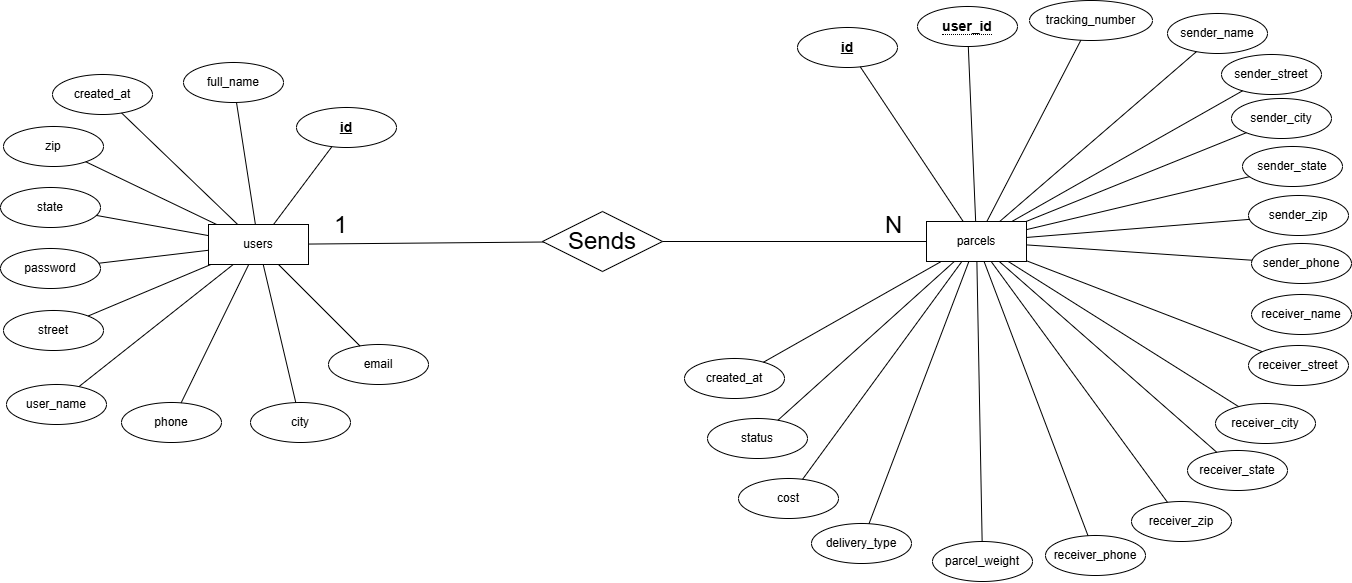

The diagram above was exported from draw.io. Its source (the exported page's mxGraphModel, read from the mxfile embedded in the PNG):
<mxGraphModel dx="1404" dy="587" grid="0" gridSize="10" guides="1" tooltips="1" connect="1" arrows="1" fold="1" page="0" pageScale="1" pageWidth="850" pageHeight="1100" math="0" shadow="0">
  <root>
    <mxCell id="0" />
    <mxCell id="1" parent="0" />
    <mxCell id="6fU0iMmO_q3U7_9HJFzY-7" value="&lt;font style=&quot;font-size: 14px;&quot;&gt;&lt;b&gt;id&lt;/b&gt;&lt;/font&gt;" style="ellipse;whiteSpace=wrap;html=1;align=center;fontStyle=4;" vertex="1" parent="1">
      <mxGeometry x="383" y="321" width="100" height="40" as="geometry" />
    </mxCell>
    <mxCell id="6fU0iMmO_q3U7_9HJFzY-8" value="full_name" style="ellipse;whiteSpace=wrap;html=1;align=center;" vertex="1" parent="1">
      <mxGeometry x="270" y="276" width="100" height="40" as="geometry" />
    </mxCell>
    <mxCell id="6fU0iMmO_q3U7_9HJFzY-9" value="user_name" style="ellipse;whiteSpace=wrap;html=1;align=center;" vertex="1" parent="1">
      <mxGeometry x="93" y="598" width="100" height="40" as="geometry" />
    </mxCell>
    <mxCell id="6fU0iMmO_q3U7_9HJFzY-10" value="email" style="ellipse;whiteSpace=wrap;html=1;align=center;" vertex="1" parent="1">
      <mxGeometry x="415" y="558" width="100" height="40" as="geometry" />
    </mxCell>
    <mxCell id="6fU0iMmO_q3U7_9HJFzY-11" value="password" style="ellipse;whiteSpace=wrap;html=1;align=center;" vertex="1" parent="1">
      <mxGeometry x="87" y="462" width="100" height="40" as="geometry" />
    </mxCell>
    <mxCell id="6fU0iMmO_q3U7_9HJFzY-12" value="phone" style="ellipse;whiteSpace=wrap;html=1;align=center;" vertex="1" parent="1">
      <mxGeometry x="208" y="616" width="100" height="40" as="geometry" />
    </mxCell>
    <mxCell id="6fU0iMmO_q3U7_9HJFzY-13" value="street" style="ellipse;whiteSpace=wrap;html=1;align=center;" vertex="1" parent="1">
      <mxGeometry x="90" y="524" width="100" height="40" as="geometry" />
    </mxCell>
    <mxCell id="6fU0iMmO_q3U7_9HJFzY-14" value="city" style="ellipse;whiteSpace=wrap;html=1;align=center;" vertex="1" parent="1">
      <mxGeometry x="337" y="616" width="100" height="40" as="geometry" />
    </mxCell>
    <mxCell id="6fU0iMmO_q3U7_9HJFzY-15" value="state" style="ellipse;whiteSpace=wrap;html=1;align=center;" vertex="1" parent="1">
      <mxGeometry x="87" y="401" width="100" height="40" as="geometry" />
    </mxCell>
    <mxCell id="6fU0iMmO_q3U7_9HJFzY-16" value="zip" style="ellipse;whiteSpace=wrap;html=1;align=center;" vertex="1" parent="1">
      <mxGeometry x="90" y="340" width="100" height="40" as="geometry" />
    </mxCell>
    <mxCell id="6fU0iMmO_q3U7_9HJFzY-17" value="created_at" style="ellipse;whiteSpace=wrap;html=1;align=center;" vertex="1" parent="1">
      <mxGeometry x="139" y="288" width="100" height="40" as="geometry" />
    </mxCell>
    <mxCell id="6fU0iMmO_q3U7_9HJFzY-18" value="users" style="whiteSpace=wrap;html=1;align=center;" vertex="1" parent="1">
      <mxGeometry x="295" y="438" width="100" height="40" as="geometry" />
    </mxCell>
    <mxCell id="6fU0iMmO_q3U7_9HJFzY-21" value="" style="endArrow=none;html=1;rounded=0;" edge="1" parent="1" source="6fU0iMmO_q3U7_9HJFzY-11" target="6fU0iMmO_q3U7_9HJFzY-18">
      <mxGeometry relative="1" as="geometry">
        <mxPoint x="114" y="486" as="sourcePoint" />
        <mxPoint x="274" y="486" as="targetPoint" />
      </mxGeometry>
    </mxCell>
    <mxCell id="6fU0iMmO_q3U7_9HJFzY-22" value="" style="endArrow=none;html=1;rounded=0;" edge="1" parent="1" source="6fU0iMmO_q3U7_9HJFzY-13" target="6fU0iMmO_q3U7_9HJFzY-18">
      <mxGeometry relative="1" as="geometry">
        <mxPoint x="114" y="486" as="sourcePoint" />
        <mxPoint x="274" y="486" as="targetPoint" />
      </mxGeometry>
    </mxCell>
    <mxCell id="6fU0iMmO_q3U7_9HJFzY-23" value="" style="endArrow=none;html=1;rounded=0;" edge="1" parent="1" source="6fU0iMmO_q3U7_9HJFzY-15" target="6fU0iMmO_q3U7_9HJFzY-18">
      <mxGeometry relative="1" as="geometry">
        <mxPoint x="114" y="486" as="sourcePoint" />
        <mxPoint x="274" y="486" as="targetPoint" />
      </mxGeometry>
    </mxCell>
    <mxCell id="6fU0iMmO_q3U7_9HJFzY-24" value="" style="endArrow=none;html=1;rounded=0;" edge="1" parent="1" source="6fU0iMmO_q3U7_9HJFzY-16" target="6fU0iMmO_q3U7_9HJFzY-18">
      <mxGeometry relative="1" as="geometry">
        <mxPoint x="124" y="496" as="sourcePoint" />
        <mxPoint x="284" y="496" as="targetPoint" />
      </mxGeometry>
    </mxCell>
    <mxCell id="6fU0iMmO_q3U7_9HJFzY-25" value="" style="endArrow=none;html=1;rounded=0;" edge="1" parent="1" source="6fU0iMmO_q3U7_9HJFzY-17" target="6fU0iMmO_q3U7_9HJFzY-18">
      <mxGeometry relative="1" as="geometry">
        <mxPoint x="134" y="506" as="sourcePoint" />
        <mxPoint x="294" y="506" as="targetPoint" />
      </mxGeometry>
    </mxCell>
    <mxCell id="6fU0iMmO_q3U7_9HJFzY-26" value="" style="endArrow=none;html=1;rounded=0;" edge="1" parent="1" source="6fU0iMmO_q3U7_9HJFzY-9" target="6fU0iMmO_q3U7_9HJFzY-18">
      <mxGeometry relative="1" as="geometry">
        <mxPoint x="144" y="516" as="sourcePoint" />
        <mxPoint x="304" y="516" as="targetPoint" />
      </mxGeometry>
    </mxCell>
    <mxCell id="6fU0iMmO_q3U7_9HJFzY-27" value="" style="endArrow=none;html=1;rounded=0;" edge="1" parent="1" source="6fU0iMmO_q3U7_9HJFzY-12" target="6fU0iMmO_q3U7_9HJFzY-18">
      <mxGeometry relative="1" as="geometry">
        <mxPoint x="154" y="526" as="sourcePoint" />
        <mxPoint x="314" y="526" as="targetPoint" />
      </mxGeometry>
    </mxCell>
    <mxCell id="6fU0iMmO_q3U7_9HJFzY-28" value="" style="endArrow=none;html=1;rounded=0;" edge="1" parent="1" source="6fU0iMmO_q3U7_9HJFzY-14" target="6fU0iMmO_q3U7_9HJFzY-18">
      <mxGeometry relative="1" as="geometry">
        <mxPoint x="164" y="536" as="sourcePoint" />
        <mxPoint x="324" y="536" as="targetPoint" />
      </mxGeometry>
    </mxCell>
    <mxCell id="6fU0iMmO_q3U7_9HJFzY-29" value="" style="endArrow=none;html=1;rounded=0;" edge="1" parent="1" source="6fU0iMmO_q3U7_9HJFzY-18" target="6fU0iMmO_q3U7_9HJFzY-8">
      <mxGeometry relative="1" as="geometry">
        <mxPoint x="174" y="546" as="sourcePoint" />
        <mxPoint x="334" y="546" as="targetPoint" />
      </mxGeometry>
    </mxCell>
    <mxCell id="6fU0iMmO_q3U7_9HJFzY-30" value="" style="endArrow=none;html=1;rounded=0;" edge="1" parent="1" source="6fU0iMmO_q3U7_9HJFzY-7" target="6fU0iMmO_q3U7_9HJFzY-18">
      <mxGeometry relative="1" as="geometry">
        <mxPoint x="184" y="556" as="sourcePoint" />
        <mxPoint x="344" y="556" as="targetPoint" />
      </mxGeometry>
    </mxCell>
    <mxCell id="6fU0iMmO_q3U7_9HJFzY-31" value="" style="endArrow=none;html=1;rounded=0;" edge="1" parent="1" source="6fU0iMmO_q3U7_9HJFzY-18" target="6fU0iMmO_q3U7_9HJFzY-10">
      <mxGeometry relative="1" as="geometry">
        <mxPoint x="194" y="566" as="sourcePoint" />
        <mxPoint x="354" y="566" as="targetPoint" />
      </mxGeometry>
    </mxCell>
    <mxCell id="6fU0iMmO_q3U7_9HJFzY-33" value="parcels" style="whiteSpace=wrap;html=1;align=center;" vertex="1" parent="1">
      <mxGeometry x="1013" y="435" width="100" height="40" as="geometry" />
    </mxCell>
    <mxCell id="6fU0iMmO_q3U7_9HJFzY-34" value="&lt;span style=&quot;border-bottom: 1px dotted&quot;&gt;&lt;font style=&quot;font-size: 14px;&quot;&gt;&lt;b&gt;user_id&lt;/b&gt;&lt;/font&gt;&lt;/span&gt;" style="ellipse;whiteSpace=wrap;html=1;align=center;" vertex="1" parent="1">
      <mxGeometry x="1004" y="220" width="100" height="40" as="geometry" />
    </mxCell>
    <mxCell id="6fU0iMmO_q3U7_9HJFzY-35" value="&lt;font style=&quot;font-size: 14px;&quot;&gt;&lt;b&gt;id&lt;/b&gt;&lt;/font&gt;" style="ellipse;whiteSpace=wrap;html=1;align=center;fontStyle=4;" vertex="1" parent="1">
      <mxGeometry x="884" y="241" width="100" height="40" as="geometry" />
    </mxCell>
    <mxCell id="6fU0iMmO_q3U7_9HJFzY-36" value="tracking_number" style="ellipse;whiteSpace=wrap;html=1;align=center;" vertex="1" parent="1">
      <mxGeometry x="1116" y="214" width="123" height="40" as="geometry" />
    </mxCell>
    <mxCell id="6fU0iMmO_q3U7_9HJFzY-37" value="sender_name" style="ellipse;whiteSpace=wrap;html=1;align=center;" vertex="1" parent="1">
      <mxGeometry x="1254" y="227" width="100" height="40" as="geometry" />
    </mxCell>
    <mxCell id="6fU0iMmO_q3U7_9HJFzY-38" value="sender_street" style="ellipse;whiteSpace=wrap;html=1;align=center;" vertex="1" parent="1">
      <mxGeometry x="1308" y="268" width="100" height="40" as="geometry" />
    </mxCell>
    <mxCell id="6fU0iMmO_q3U7_9HJFzY-39" value="sender_city" style="ellipse;whiteSpace=wrap;html=1;align=center;" vertex="1" parent="1">
      <mxGeometry x="1318" y="312" width="100" height="40" as="geometry" />
    </mxCell>
    <mxCell id="6fU0iMmO_q3U7_9HJFzY-40" value="sender_state" style="ellipse;whiteSpace=wrap;html=1;align=center;" vertex="1" parent="1">
      <mxGeometry x="1329" y="360" width="100" height="40" as="geometry" />
    </mxCell>
    <mxCell id="6fU0iMmO_q3U7_9HJFzY-41" value="sender_zip" style="ellipse;whiteSpace=wrap;html=1;align=center;" vertex="1" parent="1">
      <mxGeometry x="1335" y="409" width="100" height="40" as="geometry" />
    </mxCell>
    <mxCell id="6fU0iMmO_q3U7_9HJFzY-42" value="sender_phone" style="ellipse;whiteSpace=wrap;html=1;align=center;" vertex="1" parent="1">
      <mxGeometry x="1338" y="457" width="100" height="40" as="geometry" />
    </mxCell>
    <mxCell id="6fU0iMmO_q3U7_9HJFzY-43" value="receiver_name" style="ellipse;whiteSpace=wrap;html=1;align=center;" vertex="1" parent="1">
      <mxGeometry x="1338" y="508" width="100" height="40" as="geometry" />
    </mxCell>
    <mxCell id="6fU0iMmO_q3U7_9HJFzY-44" value="receiver_street" style="ellipse;whiteSpace=wrap;html=1;align=center;" vertex="1" parent="1">
      <mxGeometry x="1335" y="559" width="100" height="40" as="geometry" />
    </mxCell>
    <mxCell id="6fU0iMmO_q3U7_9HJFzY-45" value="receiver_city" style="ellipse;whiteSpace=wrap;html=1;align=center;" vertex="1" parent="1">
      <mxGeometry x="1302" y="617" width="100" height="40" as="geometry" />
    </mxCell>
    <mxCell id="6fU0iMmO_q3U7_9HJFzY-46" value="receiver_state" style="ellipse;whiteSpace=wrap;html=1;align=center;" vertex="1" parent="1">
      <mxGeometry x="1274" y="664" width="100" height="40" as="geometry" />
    </mxCell>
    <mxCell id="6fU0iMmO_q3U7_9HJFzY-48" value="receiver_zip" style="ellipse;whiteSpace=wrap;html=1;align=center;" vertex="1" parent="1">
      <mxGeometry x="1218" y="715" width="100" height="40" as="geometry" />
    </mxCell>
    <mxCell id="6fU0iMmO_q3U7_9HJFzY-49" value="receiver_phone" style="ellipse;whiteSpace=wrap;html=1;align=center;" vertex="1" parent="1">
      <mxGeometry x="1132" y="749" width="100" height="40" as="geometry" />
    </mxCell>
    <mxCell id="6fU0iMmO_q3U7_9HJFzY-50" value="parcel_weight" style="ellipse;whiteSpace=wrap;html=1;align=center;" vertex="1" parent="1">
      <mxGeometry x="1019" y="755" width="100" height="40" as="geometry" />
    </mxCell>
    <mxCell id="6fU0iMmO_q3U7_9HJFzY-51" value="delivery_type" style="ellipse;whiteSpace=wrap;html=1;align=center;" vertex="1" parent="1">
      <mxGeometry x="898" y="737" width="100" height="40" as="geometry" />
    </mxCell>
    <mxCell id="6fU0iMmO_q3U7_9HJFzY-52" value="status" style="ellipse;whiteSpace=wrap;html=1;align=center;" vertex="1" parent="1">
      <mxGeometry x="794" y="632" width="100" height="40" as="geometry" />
    </mxCell>
    <mxCell id="6fU0iMmO_q3U7_9HJFzY-54" value="created_at" style="ellipse;whiteSpace=wrap;html=1;align=center;" vertex="1" parent="1">
      <mxGeometry x="771" y="572" width="100" height="40" as="geometry" />
    </mxCell>
    <mxCell id="6fU0iMmO_q3U7_9HJFzY-55" value="cost" style="ellipse;whiteSpace=wrap;html=1;align=center;" vertex="1" parent="1">
      <mxGeometry x="825" y="692" width="100" height="40" as="geometry" />
    </mxCell>
    <mxCell id="6fU0iMmO_q3U7_9HJFzY-59" value="" style="endArrow=none;html=1;rounded=0;" edge="1" parent="1" source="6fU0iMmO_q3U7_9HJFzY-33" target="6fU0iMmO_q3U7_9HJFzY-34">
      <mxGeometry relative="1" as="geometry">
        <mxPoint x="1247" y="610" as="sourcePoint" />
        <mxPoint x="1407" y="610" as="targetPoint" />
      </mxGeometry>
    </mxCell>
    <mxCell id="6fU0iMmO_q3U7_9HJFzY-66" value="" style="endArrow=none;html=1;rounded=0;" edge="1" parent="1" source="6fU0iMmO_q3U7_9HJFzY-33" target="6fU0iMmO_q3U7_9HJFzY-54">
      <mxGeometry relative="1" as="geometry">
        <mxPoint x="1029" y="616" as="sourcePoint" />
        <mxPoint x="1189" y="616" as="targetPoint" />
      </mxGeometry>
    </mxCell>
    <mxCell id="6fU0iMmO_q3U7_9HJFzY-67" value="" style="endArrow=none;html=1;rounded=0;" edge="1" parent="1" source="6fU0iMmO_q3U7_9HJFzY-33" target="6fU0iMmO_q3U7_9HJFzY-52">
      <mxGeometry relative="1" as="geometry">
        <mxPoint x="1055" y="515" as="sourcePoint" />
        <mxPoint x="867" y="588" as="targetPoint" />
      </mxGeometry>
    </mxCell>
    <mxCell id="6fU0iMmO_q3U7_9HJFzY-68" value="" style="endArrow=none;html=1;rounded=0;" edge="1" parent="1" source="6fU0iMmO_q3U7_9HJFzY-33" target="6fU0iMmO_q3U7_9HJFzY-55">
      <mxGeometry relative="1" as="geometry">
        <mxPoint x="1065" y="525" as="sourcePoint" />
        <mxPoint x="877" y="598" as="targetPoint" />
      </mxGeometry>
    </mxCell>
    <mxCell id="6fU0iMmO_q3U7_9HJFzY-69" value="" style="endArrow=none;html=1;rounded=0;" edge="1" parent="1" source="6fU0iMmO_q3U7_9HJFzY-33" target="6fU0iMmO_q3U7_9HJFzY-51">
      <mxGeometry relative="1" as="geometry">
        <mxPoint x="1075" y="535" as="sourcePoint" />
        <mxPoint x="887" y="608" as="targetPoint" />
      </mxGeometry>
    </mxCell>
    <mxCell id="6fU0iMmO_q3U7_9HJFzY-70" value="" style="endArrow=none;html=1;rounded=0;" edge="1" parent="1" source="6fU0iMmO_q3U7_9HJFzY-33" target="6fU0iMmO_q3U7_9HJFzY-50">
      <mxGeometry relative="1" as="geometry">
        <mxPoint x="1085" y="545" as="sourcePoint" />
        <mxPoint x="897" y="618" as="targetPoint" />
      </mxGeometry>
    </mxCell>
    <mxCell id="6fU0iMmO_q3U7_9HJFzY-71" value="" style="endArrow=none;html=1;rounded=0;" edge="1" parent="1" source="6fU0iMmO_q3U7_9HJFzY-33" target="6fU0iMmO_q3U7_9HJFzY-49">
      <mxGeometry relative="1" as="geometry">
        <mxPoint x="1095" y="555" as="sourcePoint" />
        <mxPoint x="907" y="628" as="targetPoint" />
      </mxGeometry>
    </mxCell>
    <mxCell id="6fU0iMmO_q3U7_9HJFzY-72" value="" style="endArrow=none;html=1;rounded=0;" edge="1" parent="1" source="6fU0iMmO_q3U7_9HJFzY-33" target="6fU0iMmO_q3U7_9HJFzY-48">
      <mxGeometry relative="1" as="geometry">
        <mxPoint x="1105" y="565" as="sourcePoint" />
        <mxPoint x="917" y="638" as="targetPoint" />
      </mxGeometry>
    </mxCell>
    <mxCell id="6fU0iMmO_q3U7_9HJFzY-73" value="" style="endArrow=none;html=1;rounded=0;" edge="1" parent="1" source="6fU0iMmO_q3U7_9HJFzY-33" target="6fU0iMmO_q3U7_9HJFzY-46">
      <mxGeometry relative="1" as="geometry">
        <mxPoint x="1115" y="575" as="sourcePoint" />
        <mxPoint x="927" y="648" as="targetPoint" />
      </mxGeometry>
    </mxCell>
    <mxCell id="6fU0iMmO_q3U7_9HJFzY-74" value="" style="endArrow=none;html=1;rounded=0;" edge="1" parent="1" source="6fU0iMmO_q3U7_9HJFzY-33" target="6fU0iMmO_q3U7_9HJFzY-45">
      <mxGeometry relative="1" as="geometry">
        <mxPoint x="1125" y="585" as="sourcePoint" />
        <mxPoint x="937" y="658" as="targetPoint" />
      </mxGeometry>
    </mxCell>
    <mxCell id="6fU0iMmO_q3U7_9HJFzY-75" value="" style="endArrow=none;html=1;rounded=0;" edge="1" parent="1" source="6fU0iMmO_q3U7_9HJFzY-33" target="6fU0iMmO_q3U7_9HJFzY-44">
      <mxGeometry relative="1" as="geometry">
        <mxPoint x="1135" y="595" as="sourcePoint" />
        <mxPoint x="947" y="668" as="targetPoint" />
      </mxGeometry>
    </mxCell>
    <mxCell id="6fU0iMmO_q3U7_9HJFzY-76" value="" style="endArrow=none;html=1;rounded=0;" edge="1" parent="1" source="6fU0iMmO_q3U7_9HJFzY-33" target="6fU0iMmO_q3U7_9HJFzY-42">
      <mxGeometry relative="1" as="geometry">
        <mxPoint x="1145" y="605" as="sourcePoint" />
        <mxPoint x="957" y="678" as="targetPoint" />
      </mxGeometry>
    </mxCell>
    <mxCell id="6fU0iMmO_q3U7_9HJFzY-77" value="" style="endArrow=none;html=1;rounded=0;" edge="1" parent="1" source="6fU0iMmO_q3U7_9HJFzY-41" target="6fU0iMmO_q3U7_9HJFzY-33">
      <mxGeometry relative="1" as="geometry">
        <mxPoint x="1155" y="615" as="sourcePoint" />
        <mxPoint x="967" y="688" as="targetPoint" />
      </mxGeometry>
    </mxCell>
    <mxCell id="6fU0iMmO_q3U7_9HJFzY-78" value="" style="endArrow=none;html=1;rounded=0;" edge="1" parent="1" source="6fU0iMmO_q3U7_9HJFzY-40" target="6fU0iMmO_q3U7_9HJFzY-33">
      <mxGeometry relative="1" as="geometry">
        <mxPoint x="1165" y="625" as="sourcePoint" />
        <mxPoint x="977" y="698" as="targetPoint" />
      </mxGeometry>
    </mxCell>
    <mxCell id="6fU0iMmO_q3U7_9HJFzY-79" value="" style="endArrow=none;html=1;rounded=0;" edge="1" parent="1" source="6fU0iMmO_q3U7_9HJFzY-39" target="6fU0iMmO_q3U7_9HJFzY-33">
      <mxGeometry relative="1" as="geometry">
        <mxPoint x="1175" y="635" as="sourcePoint" />
        <mxPoint x="987" y="708" as="targetPoint" />
      </mxGeometry>
    </mxCell>
    <mxCell id="6fU0iMmO_q3U7_9HJFzY-80" value="" style="endArrow=none;html=1;rounded=0;" edge="1" parent="1" source="6fU0iMmO_q3U7_9HJFzY-38" target="6fU0iMmO_q3U7_9HJFzY-33">
      <mxGeometry relative="1" as="geometry">
        <mxPoint x="1185" y="645" as="sourcePoint" />
        <mxPoint x="997" y="718" as="targetPoint" />
      </mxGeometry>
    </mxCell>
    <mxCell id="6fU0iMmO_q3U7_9HJFzY-81" value="" style="endArrow=none;html=1;rounded=0;" edge="1" parent="1" source="6fU0iMmO_q3U7_9HJFzY-37" target="6fU0iMmO_q3U7_9HJFzY-33">
      <mxGeometry relative="1" as="geometry">
        <mxPoint x="1195" y="655" as="sourcePoint" />
        <mxPoint x="1007" y="728" as="targetPoint" />
      </mxGeometry>
    </mxCell>
    <mxCell id="6fU0iMmO_q3U7_9HJFzY-82" value="" style="endArrow=none;html=1;rounded=0;" edge="1" parent="1" source="6fU0iMmO_q3U7_9HJFzY-36" target="6fU0iMmO_q3U7_9HJFzY-33">
      <mxGeometry relative="1" as="geometry">
        <mxPoint x="1205" y="665" as="sourcePoint" />
        <mxPoint x="1017" y="738" as="targetPoint" />
      </mxGeometry>
    </mxCell>
    <mxCell id="6fU0iMmO_q3U7_9HJFzY-83" value="" style="endArrow=none;html=1;rounded=0;" edge="1" parent="1" source="6fU0iMmO_q3U7_9HJFzY-35" target="6fU0iMmO_q3U7_9HJFzY-33">
      <mxGeometry relative="1" as="geometry">
        <mxPoint x="1215" y="675" as="sourcePoint" />
        <mxPoint x="1027" y="748" as="targetPoint" />
      </mxGeometry>
    </mxCell>
    <mxCell id="6fU0iMmO_q3U7_9HJFzY-84" value="&lt;font style=&quot;font-size: 24px;&quot;&gt;Sends&lt;/font&gt;" style="shape=rhombus;perimeter=rhombusPerimeter;whiteSpace=wrap;html=1;align=center;" vertex="1" parent="1">
      <mxGeometry x="629" y="425" width="120" height="60" as="geometry" />
    </mxCell>
    <mxCell id="6fU0iMmO_q3U7_9HJFzY-85" value="" style="endArrow=none;html=1;rounded=0;" edge="1" parent="1" source="6fU0iMmO_q3U7_9HJFzY-84" target="6fU0iMmO_q3U7_9HJFzY-33">
      <mxGeometry relative="1" as="geometry">
        <mxPoint x="801" y="535" as="sourcePoint" />
        <mxPoint x="961" y="535" as="targetPoint" />
      </mxGeometry>
    </mxCell>
    <mxCell id="6fU0iMmO_q3U7_9HJFzY-87" value="" style="endArrow=none;html=1;rounded=0;" edge="1" parent="1" source="6fU0iMmO_q3U7_9HJFzY-18" target="6fU0iMmO_q3U7_9HJFzY-84">
      <mxGeometry relative="1" as="geometry">
        <mxPoint x="778" y="490" as="sourcePoint" />
        <mxPoint x="938" y="490" as="targetPoint" />
      </mxGeometry>
    </mxCell>
    <mxCell id="6fU0iMmO_q3U7_9HJFzY-89" value="&lt;font style=&quot;font-size: 24px;&quot;&gt;1&lt;/font&gt;" style="text;strokeColor=none;fillColor=none;spacingLeft=4;spacingRight=4;overflow=hidden;rotatable=0;points=[[0,0.5],[1,0.5]];portConstraint=eastwest;fontSize=12;whiteSpace=wrap;html=1;" vertex="1" parent="1">
      <mxGeometry x="415" y="418" width="55" height="50" as="geometry" />
    </mxCell>
    <mxCell id="6fU0iMmO_q3U7_9HJFzY-90" value="&lt;font style=&quot;font-size: 24px;&quot;&gt;N&lt;/font&gt;" style="text;strokeColor=none;fillColor=none;spacingLeft=4;spacingRight=4;overflow=hidden;rotatable=0;points=[[0,0.5],[1,0.5]];portConstraint=eastwest;fontSize=12;whiteSpace=wrap;html=1;" vertex="1" parent="1">
      <mxGeometry x="966" y="418" width="40" height="30" as="geometry" />
    </mxCell>
  </root>
</mxGraphModel>